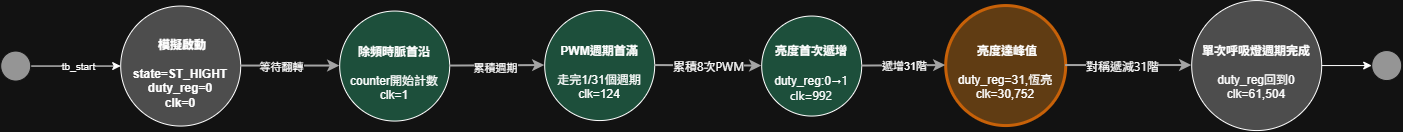

The diagram above was exported from draw.io. Its source (the exported page's mxGraphModel, read from the mxfile embedded in the PNG):
<mxGraphModel dx="1407" dy="1084" grid="1" gridSize="10" guides="1" tooltips="1" connect="1" arrows="1" fold="1" page="1" pageScale="1" pageWidth="827" pageHeight="1169" math="0" shadow="0">
  <root>
    <mxCell id="0" />
    <mxCell id="1" parent="0" />
    <mxCell id="yjJaXT40Z2PNqDazZljU-135" parent="1" style="ellipse;whiteSpace=wrap;html=1;fillColor=light-dark(#000000,#4D4D4D);strokeColor=light-dark(#FFFFFF,#FFFFFF);fontColor=#1A237E;fontSize=11;align=center;aspect=fixed;" value="&lt;h4&gt;&lt;font style=&quot;font-size: 12px;&quot;&gt;&lt;b style=&quot;color: light-dark(rgb(0, 0, 0), rgb(255, 255, 255));&quot;&gt;&amp;nbsp;模擬啟動&lt;/b&gt;&lt;/font&gt;&lt;/h4&gt;&lt;div&gt;&lt;font&gt;&lt;span style=&quot;font-size: 12px; color: light-dark(rgb(0, 0, 0), rgb(255, 255, 255));&quot;&gt;&lt;b&gt;state=ST_HIGHT&lt;/b&gt;&lt;/span&gt;&lt;/font&gt;&lt;/div&gt;&lt;div&gt;&lt;font&gt;&lt;span style=&quot;font-size: 12px; color: light-dark(rgb(0, 0, 0), rgb(255, 255, 255));&quot;&gt;&lt;b&gt;duty_reg=0&lt;/b&gt;&lt;/span&gt;&lt;/font&gt;&lt;/div&gt;&lt;div&gt;&lt;font&gt;&lt;span style=&quot;font-size: 12px; color: light-dark(rgb(0, 0, 0), rgb(255, 255, 255));&quot;&gt;&lt;b style=&quot;&quot;&gt;clk=0&lt;/b&gt;&lt;/span&gt;&lt;/font&gt;&lt;/div&gt;&lt;div&gt;&lt;/div&gt;" vertex="1">
      <mxGeometry height="120" width="120" x="680" y="505" as="geometry" />
    </mxCell>
    <mxCell id="yjJaXT40Z2PNqDazZljU-136" parent="1" style="ellipse;whiteSpace=wrap;html=1;fillColor=light-dark(#121212,#1D4F3B);strokeColor=light-dark(#3F51B5,#FFFFFF);fontColor=#1A237E;fontSize=11;align=center;fontFamily=Helvetica;fontStyle=0;verticalAlign=middle;aspect=fixed;" value="&lt;h4&gt;&lt;span style=&quot;color: light-dark(rgb(18, 18, 18), rgb(255, 255, 255));&quot;&gt;&lt;font style=&quot;font-size: 12px;&quot;&gt;除頻時脈首沿&lt;/font&gt;&lt;/span&gt;&lt;/h4&gt;&lt;font&gt;&lt;span style=&quot;font-size: 12px; color: light-dark(rgb(18, 18, 18), rgb(255, 255, 255));&quot;&gt;counter開始計數&lt;/span&gt;&lt;/font&gt;&lt;div&gt;&lt;font&gt;&lt;span style=&quot;font-size: 12px; color: light-dark(rgb(18, 18, 18), rgb(255, 255, 255));&quot;&gt;clk=1&lt;/span&gt;&lt;/font&gt;&lt;/div&gt;" vertex="1">
      <mxGeometry height="110" width="110" x="899" y="510" as="geometry" />
    </mxCell>
    <mxCell id="yjJaXT40Z2PNqDazZljU-137" parent="1" style="ellipse;whiteSpace=wrap;html=1;aspect=fixed;fillColor=light-dark(#121212,#1D4F3B);strokeColor=default;fontColor=#1A237E;fontSize=11;align=center;" value="&lt;h4&gt;&lt;font&gt;&lt;span style=&quot;font-size: 12px; color: light-dark(rgb(255, 255, 255), rgb(255, 255, 255));&quot;&gt;PWM週期首滿&lt;/span&gt;&lt;/font&gt;&lt;/h4&gt;&lt;font&gt;&lt;span style=&quot;font-size: 12px; color: light-dark(rgb(255, 255, 255), rgb(255, 255, 255));&quot;&gt;走完1/31個週期&lt;/span&gt;&lt;/font&gt;&lt;div&gt;&lt;font&gt;&lt;span style=&quot;font-size: 12px; color: light-dark(rgb(255, 255, 255), rgb(255, 255, 255));&quot;&gt;clk=124&lt;/span&gt;&lt;/font&gt;&lt;/div&gt;" vertex="1">
      <mxGeometry height="110" width="110" x="1104" y="509.5" as="geometry" />
    </mxCell>
    <mxCell id="yjJaXT40Z2PNqDazZljU-140" parent="1" style="ellipse;whiteSpace=wrap;html=1;aspect=fixed;fillColor=light-dark(#121212,#1D4F3B);strokeColor=light-dark(#009688,#FFFFFF);fontColor=#004D40;fontSize=11;align=center;" value="&lt;h4&gt;&lt;font&gt;&lt;span style=&quot;font-size: 12px; color: light-dark(rgb(255, 255, 255), rgb(255, 255, 255));&quot;&gt;亮度首次遞增&lt;/span&gt;&lt;/font&gt;&lt;/h4&gt;&lt;div&gt;&lt;font style=&quot;color: light-dark(rgb(255, 255, 255), rgb(255, 255, 255));&quot;&gt;&lt;span style=&quot;font-size: 12px;&quot;&gt;duty_reg:0&lt;/span&gt;&lt;/font&gt;&lt;span style=&quot;font-family: &amp;quot;Anthropic Sans&amp;quot;, -apple-system, BlinkMacSystemFont, &amp;quot;Segoe UI&amp;quot;, sans-serif; font-size: 12px; white-space: nowrap; background-color: transparent; color: light-dark(rgb(255, 255, 255), rgb(255, 255, 255));&quot;&gt;→1&lt;/span&gt;&lt;/div&gt;&lt;div style=&quot;&quot;&gt;&lt;font face=&quot;Anthropic Sans, -apple-system, BlinkMacSystemFont, Segoe UI, sans-serif&quot;&gt;&lt;span style=&quot;font-size: 12px; text-wrap-mode: nowrap; color: light-dark(rgb(255, 255, 255), rgb(255, 255, 255));&quot;&gt;clk=992&lt;/span&gt;&lt;/font&gt;&lt;/div&gt;" vertex="1">
      <mxGeometry height="100" width="100" x="1321" y="515" as="geometry" />
    </mxCell>
    <mxCell id="yjJaXT40Z2PNqDazZljU-141" parent="1" style="ellipse;whiteSpace=wrap;html=1;aspect=fixed;fillColor=light-dark(#FFEB3B,#603C13);strokeColor=#F57F17;fontColor=#5D4037;fontSize=11;align=center;strokeWidth=3;" value="&lt;h4&gt;&lt;font style=&quot;color: light-dark(rgb(0, 0, 0), rgb(255, 255, 255)); font-size: 12px;&quot;&gt;&lt;b&gt;&amp;nbsp;&lt;/b&gt;亮度達峰值&lt;/font&gt;&lt;/h4&gt;&lt;div&gt;&lt;font&gt;&lt;span style=&quot;font-size: 12px; color: light-dark(rgb(255, 255, 255), rgb(255, 255, 255));&quot;&gt;duty_reg=31,恆亮&lt;/span&gt;&lt;/font&gt;&lt;/div&gt;&lt;div&gt;&lt;font&gt;&lt;span style=&quot;font-size: 12px; color: light-dark(rgb(255, 255, 255), rgb(255, 255, 255));&quot;&gt;clk=30,752&lt;/span&gt;&lt;/font&gt;&lt;/div&gt;" vertex="1">
      <mxGeometry height="120" width="120" x="1505" y="504.5" as="geometry" />
    </mxCell>
    <mxCell id="2Or0RCOyT-xyCZKUaMiz-5" edge="1" parent="1" source="yjJaXT40Z2PNqDazZljU-142" style="edgeStyle=orthogonalEdgeStyle;rounded=0;orthogonalLoop=1;jettySize=auto;html=1;" target="yjJaXT40Z2PNqDazZljU-154" value="">
      <mxGeometry relative="1" as="geometry" />
    </mxCell>
    <mxCell id="yjJaXT40Z2PNqDazZljU-142" parent="1" style="ellipse;whiteSpace=wrap;html=1;fillColor=light-dark(#000000,#4D4D4D);strokeColor=light-dark(#FF9800,#FFFFFF);fontColor=#E65100;fontSize=11;align=center;aspect=fixed;" value="&lt;h4&gt;&lt;font&gt;&lt;span style=&quot;font-size: 12px; color: light-dark(rgb(255, 255, 255), rgb(255, 255, 255));&quot;&gt;單次呼吸燈週期完成&lt;/span&gt;&lt;/font&gt;&lt;/h4&gt;&lt;div&gt;&lt;font&gt;&lt;span style=&quot;font-size: 12px; color: light-dark(rgb(255, 255, 255), rgb(255, 255, 255));&quot;&gt;duty_reg回到0&lt;/span&gt;&lt;/font&gt;&lt;/div&gt;&lt;div&gt;&lt;font&gt;&lt;span style=&quot;font-size: 12px; color: light-dark(rgb(255, 255, 255), rgb(255, 255, 255));&quot;&gt;clk=61,504&lt;/span&gt;&lt;/font&gt;&lt;/div&gt;" vertex="1">
      <mxGeometry height="130" width="130" x="1751" y="499.5" as="geometry" />
    </mxCell>
    <mxCell id="yjJaXT40Z2PNqDazZljU-145" edge="1" parent="1" source="yjJaXT40Z2PNqDazZljU-135" style="endArrow=classic;html=1;strokeWidth=2;strokeColor=#555555;exitX=1;exitY=0.5;exitDx=0;exitDy=0;entryX=0;entryY=0.5;entryDx=0;entryDy=0;" target="yjJaXT40Z2PNqDazZljU-136">
      <mxGeometry relative="1" as="geometry" />
    </mxCell>
    <mxCell id="yjJaXT40Z2PNqDazZljU-158" connectable="0" parent="yjJaXT40Z2PNqDazZljU-145" style="edgeLabel;html=1;align=center;verticalAlign=middle;resizable=0;points=[];" value="&lt;font&gt;等待翻轉&lt;/font&gt;" vertex="1">
      <mxGeometry relative="1" x="-0.2272" y="-4" as="geometry">
        <mxPoint x="2" y="-3" as="offset" />
      </mxGeometry>
    </mxCell>
    <mxCell id="yjJaXT40Z2PNqDazZljU-146" edge="1" parent="1" source="yjJaXT40Z2PNqDazZljU-136" style="endArrow=classic;html=1;strokeWidth=2;strokeColor=#555555;exitX=1;exitY=0.5;exitDx=0;exitDy=0;entryX=0;entryY=0.5;entryDx=0;entryDy=0;" target="yjJaXT40Z2PNqDazZljU-137">
      <mxGeometry relative="1" as="geometry" />
    </mxCell>
    <mxCell id="yjJaXT40Z2PNqDazZljU-159" connectable="0" parent="yjJaXT40Z2PNqDazZljU-146" style="edgeLabel;html=1;align=center;verticalAlign=middle;resizable=0;points=[];" value="&lt;font&gt;累積週期&lt;/font&gt;" vertex="1">
      <mxGeometry relative="1" x="-0.0471" y="-2" as="geometry">
        <mxPoint x="-1" as="offset" />
      </mxGeometry>
    </mxCell>
    <mxCell id="yjJaXT40Z2PNqDazZljU-147" edge="1" parent="1" source="yjJaXT40Z2PNqDazZljU-137" style="endArrow=classic;html=1;strokeWidth=2;strokeColor=#555555;exitX=1;exitY=0.5;exitDx=0;exitDy=0;entryX=0;entryY=0.5;entryDx=0;entryDy=0;" target="yjJaXT40Z2PNqDazZljU-140">
      <mxGeometry relative="1" as="geometry">
        <mxPoint x="973.5000000000073" y="564.5" as="targetPoint" />
      </mxGeometry>
    </mxCell>
    <mxCell id="2Or0RCOyT-xyCZKUaMiz-4" connectable="0" parent="yjJaXT40Z2PNqDazZljU-147" style="edgeLabel;html=1;align=center;verticalAlign=middle;resizable=0;points=[];" value="&lt;span style=&quot;font-family: &amp;quot;Anthropic Sans&amp;quot;, -apple-system, BlinkMacSystemFont, &amp;quot;Segoe UI&amp;quot;, sans-serif; font-size: 12px; text-align: start;&quot;&gt;累積8次PWM&lt;/span&gt;" vertex="1">
      <mxGeometry relative="1" x="-0.0313" as="geometry">
        <mxPoint as="offset" />
      </mxGeometry>
    </mxCell>
    <mxCell id="yjJaXT40Z2PNqDazZljU-150" edge="1" parent="1" source="yjJaXT40Z2PNqDazZljU-140" style="endArrow=classic;html=1;strokeWidth=2;strokeColor=#555555;exitX=1;exitY=0.5;exitDx=0;exitDy=0;entryX=0;entryY=0.5;entryDx=0;entryDy=0;" target="yjJaXT40Z2PNqDazZljU-141">
      <mxGeometry relative="1" as="geometry">
        <mxPoint x="1463.000000000006" y="564.5000000000002" as="sourcePoint" />
      </mxGeometry>
    </mxCell>
    <mxCell id="2Or0RCOyT-xyCZKUaMiz-1" connectable="0" parent="yjJaXT40Z2PNqDazZljU-150" style="edgeLabel;html=1;align=center;verticalAlign=middle;resizable=0;points=[];" value="遞增31階" vertex="1">
      <mxGeometry relative="1" x="-0.0144" as="geometry">
        <mxPoint as="offset" />
      </mxGeometry>
    </mxCell>
    <mxCell id="yjJaXT40Z2PNqDazZljU-151" edge="1" parent="1" source="yjJaXT40Z2PNqDazZljU-141" style="endArrow=classic;html=1;strokeWidth=2;strokeColor=#555555;exitX=1;exitY=0.5;exitDx=0;exitDy=0;entryX=0;entryY=0.5;entryDx=0;entryDy=0;" target="yjJaXT40Z2PNqDazZljU-142">
      <mxGeometry relative="1" as="geometry" />
    </mxCell>
    <mxCell id="yjJaXT40Z2PNqDazZljU-161" connectable="0" parent="yjJaXT40Z2PNqDazZljU-151" style="edgeLabel;html=1;align=center;verticalAlign=middle;resizable=0;points=[];" value="&lt;span style=&quot;font-family: &amp;quot;Anthropic Sans&amp;quot;, -apple-system, BlinkMacSystemFont, &amp;quot;Segoe UI&amp;quot;, sans-serif; font-size: 12px; text-align: start;&quot;&gt;對稱遞減31階&lt;/span&gt;" vertex="1">
      <mxGeometry relative="1" x="-0.1149" y="3" as="geometry">
        <mxPoint y="3" as="offset" />
      </mxGeometry>
    </mxCell>
    <mxCell id="yjJaXT40Z2PNqDazZljU-154" parent="1" style="ellipse;whiteSpace=wrap;html=1;aspect=fixed;fillColor=#666666;strokeColor=#ffffff;" value="" vertex="1">
      <mxGeometry height="30" width="30" x="1931" y="549.5" as="geometry" />
    </mxCell>
    <mxCell id="yjJaXT40Z2PNqDazZljU-156" edge="1" parent="1" source="yjJaXT40Z2PNqDazZljU-155" style="edgeStyle=orthogonalEdgeStyle;rounded=0;orthogonalLoop=1;jettySize=auto;html=1;exitX=1;exitY=0.5;exitDx=0;exitDy=0;entryX=0;entryY=0.5;entryDx=0;entryDy=0;" target="yjJaXT40Z2PNqDazZljU-135">
      <mxGeometry relative="1" as="geometry" />
    </mxCell>
    <mxCell id="yjJaXT40Z2PNqDazZljU-157" connectable="0" parent="yjJaXT40Z2PNqDazZljU-156" style="edgeLabel;html=1;align=center;verticalAlign=middle;resizable=0;points=[];" value="&lt;span style=&quot;font-size: 10px;&quot;&gt;tb_start&lt;/span&gt;" vertex="1">
      <mxGeometry relative="1" x="0.1608" y="3" as="geometry">
        <mxPoint x="-6" y="3" as="offset" />
      </mxGeometry>
    </mxCell>
    <mxCell id="yjJaXT40Z2PNqDazZljU-155" parent="1" style="ellipse;whiteSpace=wrap;html=1;aspect=fixed;fillColor=#666666;strokeColor=#ffffff;" value="" vertex="1">
      <mxGeometry height="30" width="30" x="560" y="550" as="geometry" />
    </mxCell>
  </root>
</mxGraphModel>